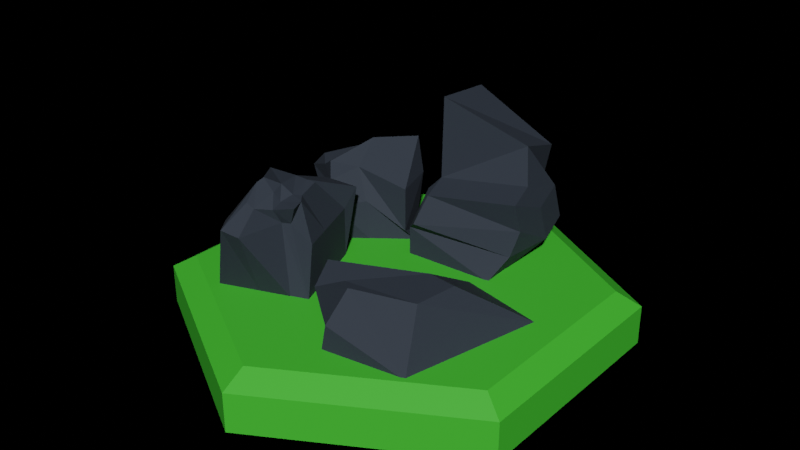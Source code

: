 # Source: tile_beveled_with_rocks.blend  (saved by Blender 2.82.7; exported with 4.5.12 LTS)
import bpy
from mathutils import Matrix  # noqa: F401  (used for matrix-valued properties, if any)

bpy.ops.wm.read_factory_settings(use_empty=True)
scene = bpy.context.scene
scene.name = 'Scene'

# ---- collections
col_tree = bpy.data.collections.new('tree'); scene.collection.children.link(col_tree)

# ---- materials (node trees are filled in below, after node groups)
mat_rock = bpy.data.materials.new('rock')
mat_rock.use_transparent_shadow = False
mat_tile = bpy.data.materials.new('tile')
mat_tile.use_transparent_shadow = False

# ---- material node trees
mat_rock.use_nodes = True; mat_rock.node_tree.nodes.clear()
_N = mat_rock.node_tree.nodes; _L = mat_rock.node_tree.links
n0 = _N.new('ShaderNodeOutputMaterial'); n0.name = 'Material Output'; n0.location = (300, 300)
n1 = _N.new('ShaderNodeBsdfPrincipled'); n1.name = 'Principled BSDF'; n1.location = (10, 300)
n1.distribution = 'GGX'
n1.subsurface_method = 'BURLEY'
n1.inputs[0].default_value = (0.02843, 0.03689, 0.05127, 1.0)
n1.inputs[1].default_value = 0.05455
n1.inputs[2].default_value = 0.8055
n1.inputs[3].default_value = 1.45
n1.inputs[13].default_value = 0.3036
n1.inputs[27].default_value = (0.0, 0.0, 0.0, 1.0)
n1.inputs[28].default_value = 1.0
_L.new(n1.outputs[0], n0.inputs[0])
n0.is_active_output = True
mat_tile.use_nodes = True; mat_tile.node_tree.nodes.clear()
_N = mat_tile.node_tree.nodes; _L = mat_tile.node_tree.links
n0 = _N.new('ShaderNodeOutputMaterial'); n0.name = 'Material Output'; n0.location = (320, 280)
n1 = _N.new('ShaderNodeBsdfPrincipled'); n1.name = 'Principled BSDF'; n1.location = (40, 280)
n1.distribution = 'GGX'
n1.subsurface_method = 'BURLEY'
n1.inputs[0].default_value = (0.05781, 0.5089, 0.0319, 1.0)
n1.inputs[2].default_value = 0.4945
n1.inputs[3].default_value = 1.45
n1.inputs[27].default_value = (0.0, 0.0, 0.0, 1.0)
n1.inputs[28].default_value = 1.0
_L.new(n1.outputs[0], n0.inputs[0])
n0.is_active_output = True

# ---- world
world_world = bpy.data.worlds.new('World'); scene.world = world_world
world_world.use_nodes = True; world_world.node_tree.nodes.clear()
_N = world_world.node_tree.nodes; _L = world_world.node_tree.links
n0 = _N.new('ShaderNodeOutputWorld'); n0.name = 'World Output'; n0.location = (300, 300)
n1 = _N.new('ShaderNodeBsdfDiffuse'); n1.name = 'Diffuse BSDF'; n1.location = (10, 300)
n2 = _N.new('ShaderNodeBrightContrast'); n2.name = 'Bright/Contrast'; n2.location = (-280, 275)
n2.inputs[0].default_value = (0.07227, 0.6376, 0.0382, 1.0)
_L.new(n1.outputs[0], n0.inputs[0])
_L.new(n2.outputs[0], n1.inputs[0])
n0.is_active_output = True
world_world.color = (0.05088, 0.05088, 0.05088)
world_world.use_sun_shadow = False
world_world.sun_shadow_jitter_overblur = 0.0

# ---- meshes
me_cube_002 = bpy.data.meshes.new('Cube.002')
me_cube_002.from_pydata([(0.5724, 0.5108, -0.005154), (0.9261, 0.6628, 1.448), (0.5724, 2.511, -0.005154), (0.7925, 2.775, 3.269), (2.572, 0.5108, -0.005154), (2.894, 0.9399, 1.677), (2.572, 2.511, -0.005154), (2.429, 3.115, 2.171), (0.5724, 1.844, -0.005154), (0.5724, 1.177, -0.005154), (0.8179, 1.302, 1.605), (0.8768, 1.264, 3.46), (2.572, 1.177, -0.005154), (2.572, 1.844, -0.005154), (2.551, 1.898, 2.569), (2.785, 1.579, 1.834), (0.5724, 0.5108, 0.6615), (0.7923, 0.3339, 0.8612), (1.234, 2.884, 1.241), (1.05, 2.615, 1.037), (2.247, 3.046, 1.118), (2.151, 3.121, 0.7643), (2.945, 1.106, 1.034), (2.817, 0.9421, 0.4687), (2.798, 2.701, 1.466), (2.861, 2.906, 0.6713), (2.931, 1.912, 1.273), (2.995, 2.117, 0.4779), (0.5724, 1.177, 1.328), (0.5724, 1.177, 0.6615), (0.5724, 1.844, 1.328), (0.5724, 1.844, 0.6615)], [], [(30, 11, 3, 18), (18, 3, 7, 20), (26, 15, 5, 22), (22, 5, 1, 17), (9, 12, 4, 0), (15, 10, 1, 5), (7, 3, 11, 14), (14, 11, 10, 15), (2, 6, 13, 8), (8, 13, 12, 9), (20, 7, 14, 24), (24, 14, 15, 26), (17, 1, 10, 28), (28, 10, 11, 30), (9, 29, 31, 8), (29, 28, 30, 31), (0, 16, 29, 9), (16, 17, 28, 29), (13, 25, 27, 12), (25, 24, 26, 27), (6, 21, 25, 13), (21, 20, 24, 25), (4, 23, 16, 0), (23, 22, 17, 16), (12, 27, 23, 4), (27, 26, 22, 23), (2, 19, 21, 6), (19, 18, 20, 21), (8, 31, 19, 2), (31, 30, 18, 19)])
_uv = me_cube_002.uv_layers.new(name='UVMap')
_uv.uv.foreach_set('vector', [0.5417, 0.1667, 0.625, 0.1667, 0.625, 0.25, 0.5417, 0.25, 0.5417, 0.25, 0.625, 0.25, 0.625, 0.5, 0.5417, 0.5, 0.5417, 0.6667, 0.625, 0.6667, 0.625, 0.75, 0.5417, 0.75, 0.5417, 0.75, 0.625, 0.75, 0.625, 1.0, 0.5417, 1.0, 0.125, 0.6667, 0.375, 0.6667, 0.375, 0.75, 0.125, 0.75, 0.625, 0.6667, 0.875, 0.6667, 0.875, 0.75, 0.625, 0.75, 0.625, 0.5, 0.875, 0.5, 0.875, 0.5833, 0.625, 0.5833, 0.625, 0.5833, 0.875, 0.5833, 0.875, 0.6667, 0.625, 0.6667, 0.125, 0.5, 0.375, 0.5, 0.375, 0.5833, 0.125, 0.5833, 0.125, 0.5833, 0.375, 0.5833, 0.375, 0.6667, 0.125, 0.6667, 0.5417, 0.5, 0.625, 0.5, 0.625, 0.5833, 0.5417, 0.5833, 0.5417, 0.5833, 0.625, 0.5833, 0.625, 0.6667, 0.5417, 0.6667, 0.5417, 0.0, 0.625, 0.0, 0.625, 0.08333, 0.5417, 0.08333, 0.5417, 0.08333, 0.625, 0.08333, 0.625, 0.1667, 0.5417, 0.1667, 0.375, 0.08333, 0.4583, 0.08333, 0.4583, 0.1667, 0.375, 0.1667, 0.4583, 0.08333, 0.5417, 0.08333, 0.5417, 0.1667, 0.4583, 0.1667, 0.375, 0.0, 0.4583, 0.0, 0.4583, 0.08333, 0.375, 0.08333, 0.4583, 0.0, 0.5417, 0.0, 0.5417, 0.08333, 0.4583, 0.08333, 0.375, 0.5833, 0.4583, 0.5833, 0.4583, 0.6667, 0.375, 0.6667, 0.4583, 0.5833, 0.5417, 0.5833, 0.5417, 0.6667, 0.4583, 0.6667, 0.375, 0.5, 0.4583, 0.5, 0.4583, 0.5833, 0.375, 0.5833, 0.4583, 0.5, 0.5417, 0.5, 0.5417, 0.5833, 0.4583, 0.5833, 0.375, 0.75, 0.4583, 0.75, 0.4583, 1.0, 0.375, 1.0, 0.4583, 0.75, 0.5417, 0.75, 0.5417, 1.0, 0.4583, 1.0, 0.375, 0.6667, 0.4583, 0.6667, 0.4583, 0.75, 0.375, 0.75, 0.4583, 0.6667, 0.5417, 0.6667, 0.5417, 0.75, 0.4583, 0.75, 0.375, 0.25, 0.4583, 0.25, 0.4583, 0.5, 0.375, 0.5, 0.4583, 0.25, 0.5417, 0.25, 0.5417, 0.5, 0.4583, 0.5, 0.375, 0.1667, 0.4583, 0.1667, 0.4583, 0.25, 0.375, 0.25, 0.4583, 0.1667, 0.5417, 0.1667, 0.5417, 0.25, 0.4583, 0.25])
me_cube_002.materials.append(mat_rock)
me_cube_002.use_remesh_fix_poles = True
me_cube_002.use_remesh_preserve_attributes = False
me_cube_002.use_mirror_vertex_groups = False
me_cube_002.update()
me_cube_003 = bpy.data.meshes.new('Cube.003')
me_cube_003.from_pydata([(-2.563, 1.486, 0.004846), (-2.364, 1.002, 1.418), (-0.9746, 2.701, 0.004846), (-1.572, 2.091, 1.352), (-1.349, -0.1023, 0.004846), (-1.319, 0.08852, 1.374), (0.2402, 1.112, 0.004846), (0.1388, 0.8791, 1.291), (-1.769, 2.094, 0.004846), (-1.958, 1.545, 1.265), (-0.5542, 0.5051, 0.004846), (-1.041, 0.698, 1.559), (-2.767, 1.057, 1.017), (-1.245, 2.518, 0.632), (0.1388, 0.8791, 0.2905), (-1.099, -0.02459, 0.8166), (-0.6815, 0.5262, 0.8901), (-2.083, 1.71, 0.6894), (-0.1647, 1.642, 0.004846), (-0.5697, 2.172, 0.004846), (-1.039, 2.078, 1.597), (-0.2606, 1.811, 2.145), (-2.158, 0.9569, 0.004846), (-1.754, 0.4273, 0.004846), (-1.6, 0.3943, 1.64), (-1.954, 0.5859, 1.41), (-1.445, 1.535, 1.75), (-1.164, 1.336, 2.016), (-0.9591, 1.035, 0.004846), (-1.364, 1.564, 0.004846), (-1.457, 0.3162, 1.048), (-2.096, 0.5892, 0.7104), (-0.6499, 2.189, 0.8592), (-0.1005, 1.795, 1.336)], [], [(17, 9, 3, 13), (33, 21, 7, 14), (16, 11, 5, 15), (28, 10, 4, 23), (26, 9, 1, 25), (20, 3, 9, 26), (18, 6, 10, 28), (14, 7, 11, 16), (12, 1, 9, 17), (0, 12, 17, 8), (6, 14, 16, 10), (22, 31, 12, 0), (10, 16, 15, 4), (18, 33, 14, 6), (8, 17, 13, 2), (2, 13, 32, 19), (19, 32, 33, 18), (4, 15, 30, 23), (23, 30, 31, 22), (2, 19, 29, 8), (19, 18, 28, 29), (7, 21, 27, 11), (21, 20, 26, 27), (11, 27, 24, 5), (27, 26, 25, 24), (8, 29, 22, 0), (29, 28, 23, 22), (15, 5, 24, 30), (13, 3, 20, 32), (32, 20, 21, 33), (25, 1, 12, 31, 30, 24)])
_uv = me_cube_003.uv_layers.new(name='UVMap')
_uv.uv.foreach_set('vector', [0.5, 0.125, 0.625, 0.125, 0.625, 0.25, 0.5, 0.25, 0.5, 0.4167, 0.625, 0.4167, 0.625, 0.5, 0.5, 0.5, 0.5, 0.625, 0.625, 0.625, 0.625, 0.75, 0.5, 0.75, 0.2917, 0.625, 0.375, 0.625, 0.375, 0.75, 0.2917, 0.75, 0.7917, 0.625, 0.875, 0.625, 0.875, 0.75, 0.7917, 0.75, 0.7917, 0.5, 0.875, 0.5, 0.875, 0.625, 0.7917, 0.625, 0.2917, 0.5, 0.375, 0.5, 0.375, 0.625, 0.2917, 0.625, 0.5, 0.5, 0.625, 0.5, 0.625, 0.625, 0.5, 0.625, 0.5, 0.0, 0.625, 0.0, 0.625, 0.125, 0.5, 0.125, 0.375, 0.0, 0.5, 0.0, 0.5, 0.125, 0.375, 0.125, 0.375, 0.5, 0.5, 0.5, 0.5, 0.625, 0.375, 0.625, 0.375, 0.9167, 0.5, 0.9167, 0.5, 1.0, 0.375, 1.0, 0.375, 0.625, 0.5, 0.625, 0.5, 0.75, 0.375, 0.75, 0.375, 0.4167, 0.5, 0.4167, 0.5, 0.5, 0.375, 0.5, 0.375, 0.125, 0.5, 0.125, 0.5, 0.25, 0.375, 0.25, 0.375, 0.25, 0.5, 0.25, 0.5, 0.3333, 0.375, 0.3333, 0.375, 0.3333, 0.5, 0.3333, 0.5, 0.4167, 0.375, 0.4167, 0.375, 0.75, 0.5, 0.75, 0.5, 0.8333, 0.375, 0.8333, 0.375, 0.8333, 0.5, 0.8333, 0.5, 0.9167, 0.375, 0.9167, 0.125, 0.5, 0.2083, 0.5, 0.2083, 0.625, 0.125, 0.625, 0.2083, 0.5, 0.2917, 0.5, 0.2917, 0.625, 0.2083, 0.625, 0.625, 0.5, 0.7083, 0.5, 0.7083, 0.625, 0.625, 0.625, 0.7083, 0.5, 0.7917, 0.5, 0.7917, 0.625, 0.7083, 0.625, 0.625, 0.625, 0.7083, 0.625, 0.7083, 0.75, 0.625, 0.75, 0.7083, 0.625, 0.7917, 0.625, 0.7917, 0.75, 0.7083, 0.75, 0.125, 0.625, 0.2083, 0.625, 0.2083, 0.75, 0.125, 0.75, 0.2083, 0.625, 0.2917, 0.625, 0.2917, 0.75, 0.2083, 0.75, 0.5, 0.75, 0.625, 0.75, 0.625, 0.8333, 0.5, 0.8333, 0.5, 0.25, 0.625, 0.25, 0.625, 0.3333, 0.5, 0.3333, 0.5, 0.3333, 0.625, 0.3333, 0.625, 0.4167, 0.5, 0.4167, 0.625, 0.9167, 0.625, 1.0, 0.5, 1.0, 0.5, 0.9167, 0.5, 0.8333, 0.625, 0.8333])
me_cube_003.materials.append(mat_rock)
me_cube_003.use_remesh_fix_poles = True
me_cube_003.use_remesh_preserve_attributes = False
me_cube_003.use_mirror_vertex_groups = False
me_cube_003.update()
me_cube_004 = bpy.data.meshes.new('Cube.004')
me_cube_004.from_pydata([(0.2077, -2.584, 0.004844), (0.5768, -2.082, 2.019), (0.2077, -0.5845, 0.004844), (0.946, -0.9152, 2.018), (2.208, -2.584, 0.004844), (2.113, -1.88, 1.939), (2.208, -0.5845, 0.004844), (1.943, -0.9355, 1.872), (0.2077, -0.9892, 0.004844), (0.2077, -1.656, 0.004844), (0.7763, -1.412, 2.026), (0.9231, -1.105, 2.041), (2.208, -1.656, 0.004844), (2.208, -0.9892, 0.004844), (1.946, -1.405, 1.771), (2.146, -1.716, 1.838), (1.943, -0.5845, 0.004844), (1.277, -0.5845, 0.004844), (1.443, -0.9858, 1.933), (1.686, -0.8989, 1.916), (1.277, -2.584, 0.004844), (1.943, -2.584, 0.004844), (1.612, -1.889, 2.163), (1.456, -1.803, 2.215), (1.433, -1.194, 1.918), (1.681, -1.359, 1.834), (1.352, -1.473, 2.075), (1.667, -1.504, 2.017), (1.943, -0.9892, 0.004844), (1.277, -0.9892, 0.004844), (1.943, -1.656, 0.004844), (1.277, -1.656, 0.004844), (-0.04939, -2.997, 0.7811), (0.2077, -0.5845, 1.13), (1.801, -1.089, 1.452), (2.736, -2.163, 1.573), (1.791, -1.298, 1.435), (2.767, -1.768, 1.483), (-0.1744, -1.121, 1.611), (-0.1158, -0.4301, 1.519), (1.866, -2.52, 1.324), (1.394, -2.661, 1.007), (1.277, -0.5845, 1.13), (1.943, -0.5845, 1.13)], [], [(39, 11, 3, 33), (43, 19, 7, 34), (37, 15, 5, 35), (41, 23, 1, 32), (30, 12, 4, 21), (26, 10, 1, 23), (18, 3, 11, 24), (24, 11, 10, 26), (16, 6, 13, 28), (28, 13, 12, 30), (34, 7, 14, 36), (36, 14, 15, 37), (32, 1, 10, 38), (38, 10, 11, 39), (8, 29, 31, 9), (29, 28, 30, 31), (2, 17, 29, 8), (17, 16, 28, 29), (14, 25, 27, 15), (25, 24, 26, 27), (7, 19, 25, 14), (19, 18, 24, 25), (15, 27, 22, 5), (27, 26, 23, 22), (9, 31, 20, 0), (31, 30, 21, 20), (35, 5, 22, 40), (40, 22, 23, 41), (33, 3, 18, 42), (42, 18, 19, 43), (17, 42, 43, 16), (2, 33, 42, 17), (21, 40, 41, 20), (4, 35, 40, 21), (9, 38, 39, 8), (0, 32, 38, 9), (13, 36, 37, 12), (6, 34, 36, 13), (20, 41, 32, 0), (12, 37, 35, 4), (16, 43, 34, 6), (8, 39, 33, 2)])
_uv = me_cube_004.uv_layers.new(name='UVMap')
_uv.uv.foreach_set('vector', [0.5157, 0.1994, 0.625, 0.1994, 0.625, 0.25, 0.5157, 0.25, 0.5157, 0.467, 0.625, 0.467, 0.625, 0.5, 0.5157, 0.5, 0.5157, 0.6339, 0.625, 0.6339, 0.625, 0.75, 0.5157, 0.75, 0.5157, 0.8664, 0.625, 0.8664, 0.625, 1.0, 0.5157, 1.0, 0.342, 0.6339, 0.375, 0.6339, 0.375, 0.75, 0.342, 0.75, 0.7414, 0.6339, 0.875, 0.6339, 0.875, 0.75, 0.7414, 0.75, 0.7414, 0.5, 0.875, 0.5, 0.875, 0.5506, 0.7414, 0.5506, 0.7414, 0.5506, 0.875, 0.5506, 0.875, 0.6339, 0.7414, 0.6339, 0.342, 0.5, 0.375, 0.5, 0.375, 0.5506, 0.342, 0.5506, 0.342, 0.5506, 0.375, 0.5506, 0.375, 0.6339, 0.342, 0.6339, 0.5157, 0.5, 0.625, 0.5, 0.625, 0.5506, 0.5157, 0.5506, 0.5157, 0.5506, 0.625, 0.5506, 0.625, 0.6339, 0.5157, 0.6339, 0.5157, 0.0, 0.625, 0.0, 0.625, 0.1161, 0.5157, 0.1161, 0.5157, 0.1161, 0.625, 0.1161, 0.625, 0.1994, 0.5157, 0.1994, 0.125, 0.5506, 0.2586, 0.5506, 0.2586, 0.6339, 0.125, 0.6339, 0.2586, 0.5506, 0.342, 0.5506, 0.342, 0.6339, 0.2586, 0.6339, 0.125, 0.5, 0.2586, 0.5, 0.2586, 0.5506, 0.125, 0.5506, 0.2586, 0.5, 0.342, 0.5, 0.342, 0.5506, 0.2586, 0.5506, 0.625, 0.5506, 0.658, 0.5506, 0.658, 0.6339, 0.625, 0.6339, 0.658, 0.5506, 0.7414, 0.5506, 0.7414, 0.6339, 0.658, 0.6339, 0.625, 0.5, 0.658, 0.5, 0.658, 0.5506, 0.625, 0.5506, 0.658, 0.5, 0.7414, 0.5, 0.7414, 0.5506, 0.658, 0.5506, 0.625, 0.6339, 0.658, 0.6339, 0.658, 0.75, 0.625, 0.75, 0.658, 0.6339, 0.7414, 0.6339, 0.7414, 0.75, 0.658, 0.75, 0.125, 0.6339, 0.2586, 0.6339, 0.2586, 0.75, 0.125, 0.75, 0.2586, 0.6339, 0.342, 0.6339, 0.342, 0.75, 0.2586, 0.75, 0.5157, 0.75, 0.625, 0.75, 0.625, 0.783, 0.5157, 0.783, 0.5157, 0.783, 0.625, 0.783, 0.625, 0.8664, 0.5157, 0.8664, 0.5157, 0.25, 0.625, 0.25, 0.625, 0.3836, 0.5157, 0.3836, 0.5157, 0.3836, 0.625, 0.3836, 0.625, 0.467, 0.5157, 0.467, 0.375, 0.3836, 0.5157, 0.3836, 0.5157, 0.467, 0.375, 0.467, 0.375, 0.25, 0.5157, 0.25, 0.5157, 0.3836, 0.375, 0.3836, 0.375, 0.783, 0.5157, 0.783, 0.5157, 0.8664, 0.375, 0.8664, 0.375, 0.75, 0.5157, 0.75, 0.5157, 0.783, 0.375, 0.783, 0.375, 0.1161, 0.5157, 0.1161, 0.5157, 0.1994, 0.375, 0.1994, 0.375, 0.0, 0.5157, 0.0, 0.5157, 0.1161, 0.375, 0.1161, 0.375, 0.5506, 0.5157, 0.5506, 0.5157, 0.6339, 0.375, 0.6339, 0.375, 0.5, 0.5157, 0.5, 0.5157, 0.5506, 0.375, 0.5506, 0.375, 0.8664, 0.5157, 0.8664, 0.5157, 1.0, 0.375, 1.0, 0.375, 0.6339, 0.5157, 0.6339, 0.5157, 0.75, 0.375, 0.75, 0.375, 0.467, 0.5157, 0.467, 0.5157, 0.5, 0.375, 0.5, 0.375, 0.1994, 0.5157, 0.1994, 0.5157, 0.25, 0.375, 0.25])
me_cube_004.materials.append(mat_rock)
me_cube_004.use_remesh_fix_poles = True
me_cube_004.use_remesh_preserve_attributes = False
me_cube_004.use_mirror_vertex_groups = False
me_cube_004.update()
me_cube_005 = bpy.data.meshes.new('Cube.005')
me_cube_005.from_pydata([(-2.328, 3.243, -0.025), (-1.157, 3.112, 1.382), (-8.328, 1.243, -0.025), (-5.943, 3.635, 2.097), (-0.3278, 3.243, -0.025), (-0.1519, 3.632, 1.546), (-2.328, 7.243, -0.025), (-2.785, 6.074, 2.247), (-1.527, 3.344, 0.7281), (-4.61, -0.1923, -0.025), (-4.754, 3.424, 2.167), (-2.311, 5.587, 2.175), (-6.0, 7.243, -0.025), (-2.524, 7.213, 1.131), (-5.455, 5.51, 2.119), (-0.4754, 5.021, 1.075)], [], [(0, 8, 9), (2, 3, 14, 12), (6, 13, 15, 5, 4), (4, 5, 1, 8, 0), (2, 12, 6, 4, 0, 9), (7, 14, 3, 10, 11), (11, 10, 1, 5, 15), (9, 8, 1, 10), (10, 3, 2, 9), (12, 14, 7, 13), (13, 6, 12), (15, 13, 7, 11)])
_uv = me_cube_005.uv_layers.new(name='UVMap')
_uv.uv.foreach_set('vector', [0.375, 0.0, 0.5298, 0.0, 0.375, 0.1603, 0.375, 0.25, 0.625, 0.25, 0.625, 0.3432, 0.375, 0.416, 0.375, 0.5, 0.4519, 0.5, 0.625, 0.6682, 0.625, 0.75, 0.375, 0.75, 0.375, 0.75, 0.625, 0.75, 0.625, 1.0, 0.5298, 1.0, 0.375, 1.0, 0.125, 0.5, 0.291, 0.5, 0.375, 0.5, 0.375, 0.75, 0.125, 0.75, 0.125, 0.5897, 0.625, 0.5, 0.7818, 0.5, 0.875, 0.5, 0.875, 0.5963, 0.625, 0.5926, 0.625, 0.5926, 0.875, 0.5963, 0.875, 0.75, 0.625, 0.75, 0.625, 0.6682, 0.375, 0.1603, 0.5298, 0.0, 0.625, 0.0, 0.625, 0.1537, 0.625, 0.1537, 0.625, 0.25, 0.375, 0.25, 0.375, 0.1603, 0.375, 0.416, 0.625, 0.3432, 0.625, 0.5, 0.4519, 0.5, 0.4519, 0.5, 0.375, 0.5, 0.375, 0.416, 0.625, 0.6682, 0.4519, 0.5, 0.625, 0.5, 0.625, 0.5926])
me_cube_005.materials.append(mat_rock)
me_cube_005.use_remesh_fix_poles = True
me_cube_005.use_remesh_preserve_attributes = False
me_cube_005.use_mirror_vertex_groups = False
me_cube_005.update()
me_cylinder = bpy.data.meshes.new('Cylinder')
me_cylinder.from_pydata([(2.27e-08, 1.0, 2.98e-08), (2.27e-08, 1.0, 0.5), (0.866, 0.5, 2.98e-08), (0.866, 0.5, 0.5), (0.866, -0.5, 2.98e-08), (0.866, -0.5, 0.5), (-6.472e-08, -1.0, 2.98e-08), (-6.472e-08, -1.0, 0.5), (-0.866, -0.5, 2.98e-08), (-0.866, -0.5, 0.5), (-0.866, 0.5, 2.98e-08), (-0.866, 0.5, 0.5), (0.7718, 0.4456, 0.6753), (2.023e-08, 0.8911, 0.6753), (0.7718, -0.4456, 0.6753), (-5.767e-08, -0.8911, 0.6753), (-0.7718, -0.4456, 0.6753), (-0.7718, 0.4456, 0.6753)], [], [(0, 1, 3, 2), (2, 3, 5, 4), (4, 5, 7, 6), (6, 7, 9, 8), (7, 5, 14, 15), (8, 9, 11, 10), (10, 11, 1, 0), (0, 2, 4, 6, 8, 10), (12, 13, 17, 16, 15, 14), (1, 11, 17, 13), (9, 7, 15, 16), (5, 3, 12, 14), (11, 9, 16, 17), (3, 1, 13, 12)])
_uv = me_cylinder.uv_layers.new(name='UVMap')
_uv.uv.foreach_set('vector', [1.0, 0.5, 1.0, 1.0, 0.8333, 1.0, 0.8333, 0.5, 0.8333, 0.5, 0.8333, 1.0, 0.6667, 1.0, 0.6667, 0.5, 0.6667, 0.5, 0.6667, 1.0, 0.5, 1.0, 0.5, 0.5, 0.5, 0.5, 0.5, 1.0, 0.3333, 1.0, 0.3333, 0.5, 0.5, 1.0, 0.6667, 1.0, 0.6667, 1.0, 0.5, 1.0, 0.3333, 0.5, 0.3333, 1.0, 0.1667, 1.0, 0.1667, 0.5, 0.1667, 0.5, 0.1667, 1.0, -8.941e-08, 1.0, -8.941e-08, 0.5, 0.75, 0.49, 0.9578, 0.37, 0.9578, 0.13, 0.75, 0.01, 0.5422, 0.13, 0.5422, 0.37, 0.4578, 0.37, 0.25, 0.49, 0.04215, 0.37, 0.04215, 0.13, 0.25, 0.01, 0.4578, 0.13, -8.941e-08, 1.0, 0.1667, 1.0, 0.1667, 1.0, -8.941e-08, 1.0, 0.3333, 1.0, 0.5, 1.0, 0.5, 1.0, 0.3333, 1.0, 0.6667, 1.0, 0.8333, 1.0, 0.8333, 1.0, 0.6667, 1.0, 0.1667, 1.0, 0.3333, 1.0, 0.3333, 1.0, 0.1667, 1.0, 0.8333, 1.0, 1.0, 1.0, 1.0, 1.0, 0.8333, 1.0])
me_cylinder.materials.append(mat_tile)
me_cylinder.use_remesh_fix_poles = True
me_cylinder.use_remesh_preserve_attributes = False
me_cylinder.use_mirror_vertex_groups = False
me_cylinder.update()

# ---- objects
ob_cube = bpy.data.objects.new('Cube', me_cube_002)
ob_cube_001 = bpy.data.objects.new('Cube.001', me_cube_003)
ob_cube_002 = bpy.data.objects.new('Cube.002', me_cube_004)
ob_cube_003 = bpy.data.objects.new('Cube.003', me_cube_005)
ob_cylinder = bpy.data.objects.new('Cylinder', me_cylinder)

# ---- transforms, parenting, visibility, modifiers, constraints
ob_cube.location = (-1.888, 0.5419, 1.438)
ob_cube.rotation_euler = (0.0, -0.0, 0.04357)
ob_cube.scale = (1.999, 1.999, 1.999)
ob_cube.lineart.crease_threshold = 0.0
ob_cube_001.location = (-1.888, 0.5419, 1.438)
ob_cube_001.scale = (1.999, 1.999, 1.999)
ob_cube_001.lineart.crease_threshold = 0.0
ob_cube_002.location = (-1.888, 0.5419, 1.438)
ob_cube_002.rotation_euler = (0.0, -0.0, -1.211)
ob_cube_002.scale = (1.999, 1.999, 1.999)
ob_cube_002.lineart.crease_threshold = 0.0
ob_cube_003.location = (-1.888, 0.5419, 1.438)
ob_cube_003.rotation_euler = (0.0, -0.0, 3.282)
ob_cube_003.lineart.crease_threshold = 0.0
ob_cylinder.location = (0.0, 0.0, -0.8751)
ob_cylinder.scale = (10.0, 10.0, 3.5)
ob_cylinder.lineart.crease_threshold = 0.0

# ---- collection membership
scene.collection.objects.link(ob_cube)
scene.collection.objects.link(ob_cube_001)
scene.collection.objects.link(ob_cube_002)
scene.collection.objects.link(ob_cube_003)
col_tree.objects.link(ob_cylinder)

# ---- scene / render settings (as saved in the file)
scene.frame_start = 1; scene.frame_end = 250; scene.frame_set(154)
scene.render.engine = 'BLENDER_EEVEE_NEXT'
scene.cycles.use_denoising = False
scene.cycles.samples = 128
scene.cycles.sampling_pattern = 'TABULATED_SOBOL'
scene.cycles.use_adaptive_sampling = False
scene.cycles.use_light_tree = False
scene.view_settings.view_transform = 'Filmic'
bpy.context.view_layer.update()

# ---- added for rendering (the .blend has no active camera and no usable light): camera, sun
cam_auto = bpy.data.cameras.new('AutoCamera')
cam_auto.lens = 50.0
cam_auto.sensor_width = 36.0
cam_auto.clip_end = 1000.0
ob_auto_camera = bpy.data.objects.new('AutoCamera', cam_auto)
scene.collection.objects.link(ob_auto_camera)
ob_auto_camera.location = (25.9258, -31.1109, 24.4801)
ob_auto_camera.rotation_euler = (1.09748, -7.21219e-08, 0.694738)
scene.camera = ob_auto_camera
light_auto_sun = bpy.data.lights.new('AutoSun', 'SUN')
light_auto_sun.energy = 3.0
light_auto_sun.angle = 0.0523599
ob_auto_sun = bpy.data.objects.new('AutoSun', light_auto_sun)
scene.collection.objects.link(ob_auto_sun)
ob_auto_sun.rotation_euler = (0.872665, 0.174533, 0.523599)
bpy.context.view_layer.update()
